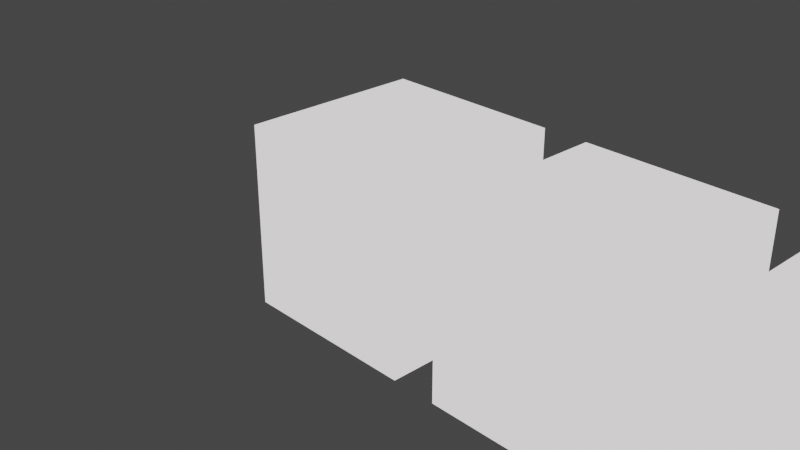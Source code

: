 # Source: Variation1.blend  (saved by Blender 2.91.10; exported with 4.5.12 LTS)
import bpy
from mathutils import Matrix  # noqa: F401  (used for matrix-valued properties, if any)

bpy.ops.wm.read_factory_settings(use_empty=True)
scene = bpy.context.scene
scene.name = 'Scene'

# ---- collections
col_collection = bpy.data.collections.new('Collection'); scene.collection.children.link(col_collection)

# ---- materials (node trees are filled in below, after node groups)
mat_blinktpixel = bpy.data.materials.new('BlinktPixel')
mat_blinktpixel.use_transparent_shadow = False

# ---- material node trees
mat_blinktpixel.use_nodes = True; mat_blinktpixel.node_tree.nodes.clear()
_N = mat_blinktpixel.node_tree.nodes; _L = mat_blinktpixel.node_tree.links
n0 = _N.new('ShaderNodeEmission'); n0.name = 'Emission'; n0.location = (0, 0)
n0.inputs[0].default_value = (1.0, 0.9599, 0.9599, 1.0)
n1 = _N.new('ShaderNodeOutputMaterial'); n1.name = 'Material Output'; n1.location = (300, 0)
_L.new(n0.outputs[0], n1.inputs[0])
n1.is_active_output = True

# ---- world
world_world = bpy.data.worlds.new('World'); scene.world = world_world
world_world.use_nodes = True; world_world.node_tree.nodes.clear()
_N = world_world.node_tree.nodes; _L = world_world.node_tree.links
n0 = _N.new('ShaderNodeOutputWorld'); n0.name = 'World Output'; n0.location = (300, 300)
n1 = _N.new('ShaderNodeBackground'); n1.name = 'Background'; n1.location = (10, 300)
n1.inputs[0].default_value = (0.05088, 0.05088, 0.05088, 1.0)
_L.new(n1.outputs[0], n0.inputs[0])
n0.is_active_output = True
world_world.color = (0.05088, 0.05088, 0.05088)
world_world.use_sun_shadow = False
world_world.sun_shadow_jitter_overblur = 0.0

# ---- cameras
cam_camera = bpy.data.cameras.new('Camera')
cam_camera.clip_end = 100.0
cam_camera.ortho_scale = 7.314

# ---- lights
light_light = bpy.data.lights.new('Light', 'POINT')
light_light.transmission_factor = 0.0
light_light.energy = 1000.0
light_light.shadow_soft_size = 0.1
light_light.shadow_maximum_resolution = 0.006
light_light.use_absolute_resolution = True

# ---- meshes
me_cube_001 = bpy.data.meshes.new('Cube.001')
me_cube_001.from_pydata([(-1.0, -1.0, -1.0), (-1.0, -1.0, 1.0), (-1.0, 1.0, -1.0), (-1.0, 1.0, 1.0), (1.0, -1.0, -1.0), (1.0, -1.0, 1.0), (1.0, 1.0, -1.0), (1.0, 1.0, 1.0)], [], [(0, 1, 3, 2), (2, 3, 7, 6), (6, 7, 5, 4), (4, 5, 1, 0), (2, 6, 4, 0), (7, 3, 1, 5)])
_uv = me_cube_001.uv_layers.new(name='UVMap')
_uv.uv.foreach_set('vector', [0.375, 0.0, 0.625, 0.0, 0.625, 0.25, 0.375, 0.25, 0.375, 0.25, 0.625, 0.25, 0.625, 0.5, 0.375, 0.5, 0.375, 0.5, 0.625, 0.5, 0.625, 0.75, 0.375, 0.75, 0.375, 0.75, 0.625, 0.75, 0.625, 1.0, 0.375, 1.0, 0.125, 0.5, 0.375, 0.5, 0.375, 0.75, 0.125, 0.75, 0.625, 0.5, 0.875, 0.5, 0.875, 0.75, 0.625, 0.75])
me_cube_001.materials.append(mat_blinktpixel)
me_cube_001.use_remesh_fix_poles = True
me_cube_001.use_remesh_preserve_attributes = False
me_cube_001.use_mirror_vertex_groups = False
me_cube_001.update()
me_cube_002 = bpy.data.meshes.new('Cube.002')
me_cube_002.from_pydata([(-1.0, -1.0, -1.0), (-1.0, -1.0, 1.0), (-1.0, 1.0, -1.0), (-1.0, 1.0, 1.0), (1.0, -1.0, -1.0), (1.0, -1.0, 1.0), (1.0, 1.0, -1.0), (1.0, 1.0, 1.0)], [], [(0, 1, 3, 2), (2, 3, 7, 6), (6, 7, 5, 4), (4, 5, 1, 0), (2, 6, 4, 0), (7, 3, 1, 5)])
_uv = me_cube_002.uv_layers.new(name='UVMap')
_uv.uv.foreach_set('vector', [0.375, 0.0, 0.625, 0.0, 0.625, 0.25, 0.375, 0.25, 0.375, 0.25, 0.625, 0.25, 0.625, 0.5, 0.375, 0.5, 0.375, 0.5, 0.625, 0.5, 0.625, 0.75, 0.375, 0.75, 0.375, 0.75, 0.625, 0.75, 0.625, 1.0, 0.375, 1.0, 0.125, 0.5, 0.375, 0.5, 0.375, 0.75, 0.125, 0.75, 0.625, 0.5, 0.875, 0.5, 0.875, 0.75, 0.625, 0.75])
me_cube_002.materials.append(mat_blinktpixel)
me_cube_002.use_remesh_fix_poles = True
me_cube_002.use_remesh_preserve_attributes = False
me_cube_002.use_mirror_vertex_groups = False
me_cube_002.update()
me_cube_003 = bpy.data.meshes.new('Cube.003')
me_cube_003.from_pydata([(-1.0, -1.0, -1.0), (-1.0, -1.0, 1.0), (-1.0, 1.0, -1.0), (-1.0, 1.0, 1.0), (1.0, -1.0, -1.0), (1.0, -1.0, 1.0), (1.0, 1.0, -1.0), (1.0, 1.0, 1.0)], [], [(0, 1, 3, 2), (2, 3, 7, 6), (6, 7, 5, 4), (4, 5, 1, 0), (2, 6, 4, 0), (7, 3, 1, 5)])
_uv = me_cube_003.uv_layers.new(name='UVMap')
_uv.uv.foreach_set('vector', [0.375, 0.0, 0.625, 0.0, 0.625, 0.25, 0.375, 0.25, 0.375, 0.25, 0.625, 0.25, 0.625, 0.5, 0.375, 0.5, 0.375, 0.5, 0.625, 0.5, 0.625, 0.75, 0.375, 0.75, 0.375, 0.75, 0.625, 0.75, 0.625, 1.0, 0.375, 1.0, 0.125, 0.5, 0.375, 0.5, 0.375, 0.75, 0.125, 0.75, 0.625, 0.5, 0.875, 0.5, 0.875, 0.75, 0.625, 0.75])
me_cube_003.materials.append(mat_blinktpixel)
me_cube_003.use_remesh_fix_poles = True
me_cube_003.use_remesh_preserve_attributes = False
me_cube_003.use_mirror_vertex_groups = False
me_cube_003.update()
me_cube_004 = bpy.data.meshes.new('Cube.004')
me_cube_004.from_pydata([(-1.0, -1.0, -1.0), (-1.0, -1.0, 1.0), (-1.0, 1.0, -1.0), (-1.0, 1.0, 1.0), (1.0, -1.0, -1.0), (1.0, -1.0, 1.0), (1.0, 1.0, -1.0), (1.0, 1.0, 1.0)], [], [(0, 1, 3, 2), (2, 3, 7, 6), (6, 7, 5, 4), (4, 5, 1, 0), (2, 6, 4, 0), (7, 3, 1, 5)])
_uv = me_cube_004.uv_layers.new(name='UVMap')
_uv.uv.foreach_set('vector', [0.375, 0.0, 0.625, 0.0, 0.625, 0.25, 0.375, 0.25, 0.375, 0.25, 0.625, 0.25, 0.625, 0.5, 0.375, 0.5, 0.375, 0.5, 0.625, 0.5, 0.625, 0.75, 0.375, 0.75, 0.375, 0.75, 0.625, 0.75, 0.625, 1.0, 0.375, 1.0, 0.125, 0.5, 0.375, 0.5, 0.375, 0.75, 0.125, 0.75, 0.625, 0.5, 0.875, 0.5, 0.875, 0.75, 0.625, 0.75])
me_cube_004.materials.append(mat_blinktpixel)
me_cube_004.use_remesh_fix_poles = True
me_cube_004.use_remesh_preserve_attributes = False
me_cube_004.use_mirror_vertex_groups = False
me_cube_004.update()
me_cube_005 = bpy.data.meshes.new('Cube.005')
me_cube_005.from_pydata([(-1.0, -1.0, -1.0), (-1.0, -1.0, 1.0), (-1.0, 1.0, -1.0), (-1.0, 1.0, 1.0), (1.0, -1.0, -1.0), (1.0, -1.0, 1.0), (1.0, 1.0, -1.0), (1.0, 1.0, 1.0)], [], [(0, 1, 3, 2), (2, 3, 7, 6), (6, 7, 5, 4), (4, 5, 1, 0), (2, 6, 4, 0), (7, 3, 1, 5)])
_uv = me_cube_005.uv_layers.new(name='UVMap')
_uv.uv.foreach_set('vector', [0.375, 0.0, 0.625, 0.0, 0.625, 0.25, 0.375, 0.25, 0.375, 0.25, 0.625, 0.25, 0.625, 0.5, 0.375, 0.5, 0.375, 0.5, 0.625, 0.5, 0.625, 0.75, 0.375, 0.75, 0.375, 0.75, 0.625, 0.75, 0.625, 1.0, 0.375, 1.0, 0.125, 0.5, 0.375, 0.5, 0.375, 0.75, 0.125, 0.75, 0.625, 0.5, 0.875, 0.5, 0.875, 0.75, 0.625, 0.75])
me_cube_005.materials.append(mat_blinktpixel)
me_cube_005.use_remesh_fix_poles = True
me_cube_005.use_remesh_preserve_attributes = False
me_cube_005.use_mirror_vertex_groups = False
me_cube_005.update()
me_cube_006 = bpy.data.meshes.new('Cube.006')
me_cube_006.from_pydata([(-1.0, -1.0, -1.0), (-1.0, -1.0, 1.0), (-1.0, 1.0, -1.0), (-1.0, 1.0, 1.0), (1.0, -1.0, -1.0), (1.0, -1.0, 1.0), (1.0, 1.0, -1.0), (1.0, 1.0, 1.0)], [], [(0, 1, 3, 2), (2, 3, 7, 6), (6, 7, 5, 4), (4, 5, 1, 0), (2, 6, 4, 0), (7, 3, 1, 5)])
_uv = me_cube_006.uv_layers.new(name='UVMap')
_uv.uv.foreach_set('vector', [0.375, 0.0, 0.625, 0.0, 0.625, 0.25, 0.375, 0.25, 0.375, 0.25, 0.625, 0.25, 0.625, 0.5, 0.375, 0.5, 0.375, 0.5, 0.625, 0.5, 0.625, 0.75, 0.375, 0.75, 0.375, 0.75, 0.625, 0.75, 0.625, 1.0, 0.375, 1.0, 0.125, 0.5, 0.375, 0.5, 0.375, 0.75, 0.125, 0.75, 0.625, 0.5, 0.875, 0.5, 0.875, 0.75, 0.625, 0.75])
me_cube_006.materials.append(mat_blinktpixel)
me_cube_006.use_remesh_fix_poles = True
me_cube_006.use_remesh_preserve_attributes = False
me_cube_006.use_mirror_vertex_groups = False
me_cube_006.update()
me_cube_007 = bpy.data.meshes.new('Cube.007')
me_cube_007.from_pydata([(-1.0, -1.0, -1.0), (-1.0, -1.0, 1.0), (-1.0, 1.0, -1.0), (-1.0, 1.0, 1.0), (1.0, -1.0, -1.0), (1.0, -1.0, 1.0), (1.0, 1.0, -1.0), (1.0, 1.0, 1.0)], [], [(0, 1, 3, 2), (2, 3, 7, 6), (6, 7, 5, 4), (4, 5, 1, 0), (2, 6, 4, 0), (7, 3, 1, 5)])
_uv = me_cube_007.uv_layers.new(name='UVMap')
_uv.uv.foreach_set('vector', [0.375, 0.0, 0.625, 0.0, 0.625, 0.25, 0.375, 0.25, 0.375, 0.25, 0.625, 0.25, 0.625, 0.5, 0.375, 0.5, 0.375, 0.5, 0.625, 0.5, 0.625, 0.75, 0.375, 0.75, 0.375, 0.75, 0.625, 0.75, 0.625, 1.0, 0.375, 1.0, 0.125, 0.5, 0.375, 0.5, 0.375, 0.75, 0.125, 0.75, 0.625, 0.5, 0.875, 0.5, 0.875, 0.75, 0.625, 0.75])
me_cube_007.materials.append(mat_blinktpixel)
me_cube_007.use_remesh_fix_poles = True
me_cube_007.use_remesh_preserve_attributes = False
me_cube_007.use_mirror_vertex_groups = False
me_cube_007.update()
me_cube_008 = bpy.data.meshes.new('Cube.008')
me_cube_008.from_pydata([(-1.0, -1.0, -1.0), (-1.0, -1.0, 1.0), (-1.0, 1.0, -1.0), (-1.0, 1.0, 1.0), (1.0, -1.0, -1.0), (1.0, -1.0, 1.0), (1.0, 1.0, -1.0), (1.0, 1.0, 1.0)], [], [(0, 1, 3, 2), (2, 3, 7, 6), (6, 7, 5, 4), (4, 5, 1, 0), (2, 6, 4, 0), (7, 3, 1, 5)])
_uv = me_cube_008.uv_layers.new(name='UVMap')
_uv.uv.foreach_set('vector', [0.375, 0.0, 0.625, 0.0, 0.625, 0.25, 0.375, 0.25, 0.375, 0.25, 0.625, 0.25, 0.625, 0.5, 0.375, 0.5, 0.375, 0.5, 0.625, 0.5, 0.625, 0.75, 0.375, 0.75, 0.375, 0.75, 0.625, 0.75, 0.625, 1.0, 0.375, 1.0, 0.125, 0.5, 0.375, 0.5, 0.375, 0.75, 0.125, 0.75, 0.625, 0.5, 0.875, 0.5, 0.875, 0.75, 0.625, 0.75])
me_cube_008.materials.append(mat_blinktpixel)
me_cube_008.use_remesh_fix_poles = True
me_cube_008.use_remesh_preserve_attributes = False
me_cube_008.use_mirror_vertex_groups = False
me_cube_008.update()

# ---- objects
ob_light = bpy.data.objects.new('Light', light_light)
ob_camera = bpy.data.objects.new('Camera', cam_camera)
ob_cube = bpy.data.objects.new('Cube', me_cube_001)
ob_cube_001 = bpy.data.objects.new('Cube.001', me_cube_002)
ob_cube_002 = bpy.data.objects.new('Cube.002', me_cube_003)
ob_cube_003 = bpy.data.objects.new('Cube.003', me_cube_004)
ob_cube_004 = bpy.data.objects.new('Cube.004', me_cube_005)
ob_cube_005 = bpy.data.objects.new('Cube.005', me_cube_006)
ob_cube_006 = bpy.data.objects.new('Cube.006', me_cube_007)
ob_cube_007 = bpy.data.objects.new('Cube.007', me_cube_008)

# ---- transforms, parenting, visibility, modifiers, constraints
ob_light.location = (4.076, 1.005, 5.904)
ob_light.rotation_euler = (0.6503, 0.05522, 1.866)
ob_light.lock_rotations_4d = False
ob_light.empty_display_type = 'ARROWS'
ob_light.color = (0.0, 0.0, 0.0, 0.0)
ob_light.lineart.crease_threshold = 0.0
ob_camera.location = (7.359, -6.926, 4.958)
ob_camera.rotation_euler = (1.109, 0.0, 0.8149)
ob_camera.lock_rotations_4d = False
ob_camera.empty_display_type = 'ARROWS'
ob_camera.color = (0.0, 0.0, 0.0, 0.0)
ob_camera.display_type = 'WIRE'
ob_camera.lineart.crease_threshold = 0.0
ob_cube.location = (0.0, 0.0, 0.0)
ob_cube.lineart.crease_threshold = 0.0
ob_cube_001.location = (2.5, 0.0, 0.0)
ob_cube_001.lineart.crease_threshold = 0.0
ob_cube_002.location = (5.0, 0.0, 0.0)
ob_cube_002.lineart.crease_threshold = 0.0
ob_cube_003.location = (7.5, 0.0, 0.0)
ob_cube_003.lineart.crease_threshold = 0.0
ob_cube_004.location = (10.0, 0.0, 0.0)
ob_cube_004.lineart.crease_threshold = 0.0
ob_cube_005.location = (12.5, 0.0, 0.0)
ob_cube_005.lineart.crease_threshold = 0.0
ob_cube_006.location = (15.0, 0.0, 0.0)
ob_cube_006.lineart.crease_threshold = 0.0
ob_cube_007.location = (17.5, 0.0, 0.0)
ob_cube_007.lineart.crease_threshold = 0.0

# ---- collection membership
col_collection.objects.link(ob_light)
col_collection.objects.link(ob_camera)
col_collection.objects.link(ob_cube)
col_collection.objects.link(ob_cube_001)
col_collection.objects.link(ob_cube_002)
col_collection.objects.link(ob_cube_003)
col_collection.objects.link(ob_cube_004)
col_collection.objects.link(ob_cube_005)
col_collection.objects.link(ob_cube_006)
col_collection.objects.link(ob_cube_007)

# ---- scene / render settings (as saved in the file)
scene.camera = ob_camera
scene.frame_start = 1; scene.frame_end = 250; scene.frame_set(251)
scene.render.engine = 'BLENDER_EEVEE_NEXT'
scene.cycles.use_denoising = False
scene.cycles.samples = 128
scene.cycles.sampling_pattern = 'TABULATED_SOBOL'
scene.cycles.use_adaptive_sampling = False
scene.cycles.use_light_tree = False
scene.view_settings.view_transform = 'Filmic'
bpy.context.view_layer.update()
